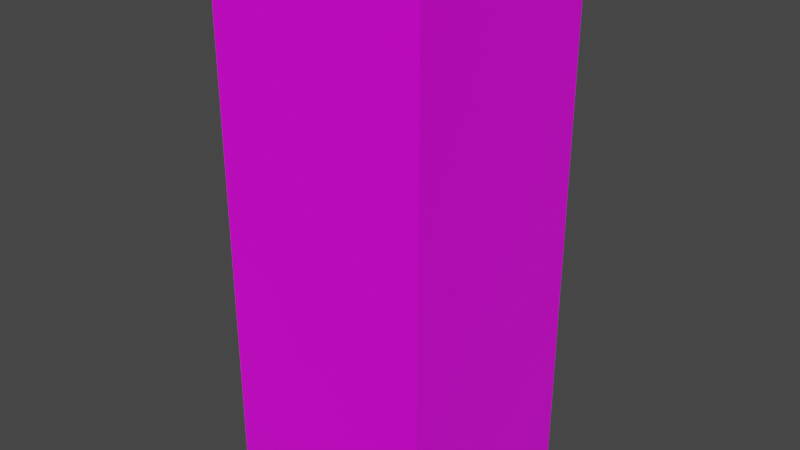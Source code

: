 # Source: hand.blend  (saved by Blender 3.2.14; exported with 4.5.12 LTS)
import bpy
from mathutils import Matrix  # noqa: F401  (used for matrix-valued properties, if any)

bpy.ops.wm.read_factory_settings(use_empty=True)
scene = bpy.context.scene
scene.name = 'Scene'

# ---- collections
col_collection = bpy.data.collections.new('Collection'); scene.collection.children.link(col_collection)

# ---- images (referenced by path relative to the original .blend; pixels are not part of the script)
import os
ASSET_DIR = os.environ.get("B2B_ASSET_DIR", "")  # directory of the original .blend (textures are referenced by path, not embedded)
HERE = os.path.dirname(os.path.abspath(__file__))  # packed textures are extracted next to this script under _unpacked/

def load_image(name, relpath, width, height, colorspace="sRGB"):
    """Load a texture the original file referenced (path relative to the .blend, or extracted next to this script)."""
    p = next((c for c in (os.path.join(HERE, relpath), os.path.join(ASSET_DIR, relpath)) if relpath and os.path.exists(c)), "")
    if p:
        img = bpy.data.images.load(p, check_existing=True)
        img.name = name
    else:  # same state as the original file: an image datablock whose file is absent (Cycles renders it pink)
        img = bpy.data.images.new(name, width, height)
        img.source = "FILE"
        img.filepath = "//" + (relpath or name)
    img.colorspace_settings.name = colorspace
    return img
img_hand_png = load_image('hand.png', 'hand.png', 1024, 1024, 'sRGB')

# ---- materials (node trees are filled in below, after node groups)
mat_material = bpy.data.materials.new('Material')
mat_material.alpha_threshold = 0.0
mat_material.use_transparent_shadow = False
mat_material.line_color = (0.0, 0.0, 0.0, 1.0)

# ---- material node trees
mat_material.use_nodes = True; mat_material.node_tree.nodes.clear()
_N = mat_material.node_tree.nodes; _L = mat_material.node_tree.links
n0 = _N.new('ShaderNodeOutputMaterial'); n0.name = 'Material Output'; n0.location = (300, 300)
n1 = _N.new('ShaderNodeBsdfPrincipled'); n1.name = 'Principled BSDF'; n1.location = (10, 300)
n1.distribution = 'GGX'
n1.subsurface_method = 'RANDOM_WALK_SKIN'
n1.inputs[2].default_value = 0.4
n1.inputs[3].default_value = 1.45
n1.inputs[27].default_value = (0.0, 0.0, 0.0, 1.0)
n1.inputs[28].default_value = 1.0
n2 = _N.new('ShaderNodeTexImage'); n2.name = 'Image Texture'; n2.location = (-298, 151)
n2.image = img_hand_png
n2.interpolation = 'Closest'
_L.new(n1.outputs[0], n0.inputs[0])
_L.new(n2.outputs[0], n1.inputs[0])
n0.is_active_output = True

# ---- world
world_world = bpy.data.worlds.new('World'); scene.world = world_world
world_world.use_nodes = True; world_world.node_tree.nodes.clear()
_N = world_world.node_tree.nodes; _L = world_world.node_tree.links
n0 = _N.new('ShaderNodeOutputWorld'); n0.name = 'World Output'; n0.location = (300, 300)
n1 = _N.new('ShaderNodeBackground'); n1.name = 'Background'; n1.location = (10, 300)
n1.inputs[0].default_value = (0.05088, 0.05088, 0.05088, 1.0)
_L.new(n1.outputs[0], n0.inputs[0])
n0.is_active_output = True
world_world.color = (0.05088, 0.05088, 0.05088)
world_world.use_sun_shadow = False
world_world.sun_shadow_jitter_overblur = 0.0

# ---- meshes
me_cube = bpy.data.meshes.new('Cube')
me_cube.from_pydata([(1.0, 1.0, 1.0), (1.0, 1.0, -1.0), (1.0, -1.0, 1.0), (1.0, -1.0, -1.0), (-1.0, 1.0, 1.0), (-1.0, 1.0, -1.0), (-1.0, -1.0, 1.0), (-1.0, -1.0, -1.0)], [], [(0, 4, 6, 2), (3, 2, 6, 7), (7, 6, 4, 5), (5, 1, 3, 7), (1, 0, 2, 3), (5, 4, 0, 1)])
_uv = me_cube.uv_layers.new(name='UVMap')
_uv.uv.foreach_set('vector', [0.4142, 0.5186, 0.6642, 0.5186, 0.6642, 0.7686, 0.4142, 0.7686, 0.6147, 0.0, 0.6147, 1.0, 0.2147, 1.0, 0.2147, 0.0, 0.2147, 0.0, 0.2147, 1.0, 0.6147, 1.0, 0.6147, 0.0, 0.3637, 0.5016, 0.6137, 0.5016, 0.6137, 0.7516, 0.3637, 0.7516, 0.8287, 0.0, 0.8287, 1.0, 0.4287, 1.0, 0.4287, 0.0, 0.2147, 0.0, 0.2147, 1.0, 0.6147, 1.0, 0.6147, 0.0])
me_cube.materials.append(mat_material)
me_cube.use_mirror_vertex_groups = False
me_cube.update()

# ---- objects
ob_cube = bpy.data.objects.new('Cube', me_cube)

# ---- transforms, parenting, visibility, modifiers, constraints
ob_cube.location = (0.0, 0.0, 0.0)
ob_cube.scale = (0.21, 0.21, 0.525)
ob_cube.lock_rotations_4d = False
ob_cube.empty_display_type = 'ARROWS'
ob_cube.lineart.crease_threshold = 0.0

# ---- collection membership
col_collection.objects.link(ob_cube)

# ---- scene / render settings (as saved in the file)
scene.frame_start = 1; scene.frame_end = 250; scene.frame_set(1)
scene.render.engine = 'BLENDER_EEVEE_NEXT'
scene.cycles.sampling_pattern = 'TABULATED_SOBOL'
scene.cycles.use_light_tree = False
scene.view_settings.view_transform = 'Filmic'
bpy.context.view_layer.update()

# ---- added for rendering (the .blend has no active camera and no usable light): camera, sun
cam_auto = bpy.data.cameras.new('AutoCamera')
cam_auto.lens = 50.0
cam_auto.sensor_width = 36.0
cam_auto.clip_end = 1000.0
ob_auto_camera = bpy.data.objects.new('AutoCamera', cam_auto)
scene.collection.objects.link(ob_auto_camera)
ob_auto_camera.location = (1.11615, -1.33938, 0.892922)
ob_auto_camera.rotation_euler = (1.09748, -7.21219e-08, 0.694738)
scene.camera = ob_auto_camera
light_auto_sun = bpy.data.lights.new('AutoSun', 'SUN')
light_auto_sun.energy = 3.0
light_auto_sun.angle = 0.0523599
ob_auto_sun = bpy.data.objects.new('AutoSun', light_auto_sun)
scene.collection.objects.link(ob_auto_sun)
ob_auto_sun.rotation_euler = (0.872665, 0.174533, 0.523599)
bpy.context.view_layer.update()
